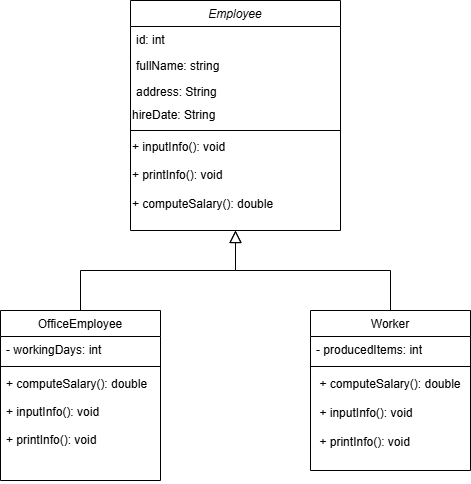

The diagram above was exported from draw.io. Its source (the exported page's mxGraphModel, read from the mxfile embedded in the PNG):
<mxGraphModel dx="1343" dy="565" grid="1" gridSize="10" guides="1" tooltips="1" connect="1" arrows="1" fold="1" page="1" pageScale="1" pageWidth="827" pageHeight="1169" math="0" shadow="0">
  <root>
    <mxCell id="WIyWlLk6GJQsqaUBKTNV-0" />
    <mxCell id="WIyWlLk6GJQsqaUBKTNV-1" parent="WIyWlLk6GJQsqaUBKTNV-0" />
    <mxCell id="zkfFHV4jXpPFQw0GAbJ--0" value="Employee" style="swimlane;fontStyle=2;align=center;verticalAlign=top;childLayout=stackLayout;horizontal=1;startSize=26;horizontalStack=0;resizeParent=1;resizeLast=0;collapsible=1;marginBottom=0;rounded=0;shadow=0;strokeWidth=1;" parent="WIyWlLk6GJQsqaUBKTNV-1" vertex="1">
      <mxGeometry x="250" y="50" width="210" height="230" as="geometry">
        <mxRectangle x="230" y="140" width="160" height="26" as="alternateBounds" />
      </mxGeometry>
    </mxCell>
    <mxCell id="zkfFHV4jXpPFQw0GAbJ--1" value="id: int" style="text;align=left;verticalAlign=top;spacingLeft=4;spacingRight=4;overflow=hidden;rotatable=0;points=[[0,0.5],[1,0.5]];portConstraint=eastwest;" parent="zkfFHV4jXpPFQw0GAbJ--0" vertex="1">
      <mxGeometry y="26" width="210" height="26" as="geometry" />
    </mxCell>
    <mxCell id="zkfFHV4jXpPFQw0GAbJ--2" value="fullName: string" style="text;align=left;verticalAlign=top;spacingLeft=4;spacingRight=4;overflow=hidden;rotatable=0;points=[[0,0.5],[1,0.5]];portConstraint=eastwest;rounded=0;shadow=0;html=0;" parent="zkfFHV4jXpPFQw0GAbJ--0" vertex="1">
      <mxGeometry y="52" width="210" height="26" as="geometry" />
    </mxCell>
    <mxCell id="zkfFHV4jXpPFQw0GAbJ--3" value="address: String" style="text;align=left;verticalAlign=top;spacingLeft=4;spacingRight=4;overflow=hidden;rotatable=0;points=[[0,0.5],[1,0.5]];portConstraint=eastwest;rounded=0;shadow=0;html=0;" parent="zkfFHV4jXpPFQw0GAbJ--0" vertex="1">
      <mxGeometry y="78" width="210" height="32" as="geometry" />
    </mxCell>
    <mxCell id="RV_6GUdAMWgTGEaE92W7-1" value="hireDate: &lt;span class=&quot;hljs-type&quot;&gt;String&lt;/span&gt;" style="text;html=1;align=left;verticalAlign=middle;whiteSpace=wrap;rounded=0;" vertex="1" parent="zkfFHV4jXpPFQw0GAbJ--0">
      <mxGeometry y="110" width="210" height="10" as="geometry" />
    </mxCell>
    <mxCell id="zkfFHV4jXpPFQw0GAbJ--4" value="" style="line;html=1;strokeWidth=1;align=left;verticalAlign=middle;spacingTop=-1;spacingLeft=3;spacingRight=3;rotatable=0;labelPosition=right;points=[];portConstraint=eastwest;" parent="zkfFHV4jXpPFQw0GAbJ--0" vertex="1">
      <mxGeometry y="120" width="210" height="20" as="geometry" />
    </mxCell>
    <mxCell id="RV_6GUdAMWgTGEaE92W7-3" value="&lt;span class=&quot;hljs-built_in&quot;&gt;+ inputInfo&lt;/span&gt;(): &lt;span class=&quot;hljs-type&quot;&gt;void&lt;/span&gt;&lt;div&gt;&lt;span class=&quot;hljs-type&quot;&gt;&lt;br&gt;&lt;/span&gt;&lt;/div&gt;&lt;div&gt;&lt;span class=&quot;hljs-type&quot;&gt;&lt;span class=&quot;hljs-built_in&quot;&gt;+ printInfo&lt;/span&gt;(): &lt;span class=&quot;hljs-type&quot;&gt;void&lt;/span&gt;&lt;/span&gt;&lt;/div&gt;&lt;div&gt;&lt;span class=&quot;hljs-type&quot;&gt;&lt;span class=&quot;hljs-type&quot;&gt;&lt;br&gt;&lt;/span&gt;&lt;/span&gt;&lt;/div&gt;&lt;div&gt;&lt;span class=&quot;hljs-type&quot;&gt;&lt;span class=&quot;hljs-type&quot;&gt;&lt;span class=&quot;hljs-built_in&quot;&gt;+ computeSalary&lt;/span&gt;(): &lt;span class=&quot;hljs-type&quot;&gt;double&lt;/span&gt;&lt;/span&gt;&lt;/span&gt;&lt;/div&gt;" style="text;html=1;align=left;verticalAlign=middle;whiteSpace=wrap;rounded=0;" vertex="1" parent="zkfFHV4jXpPFQw0GAbJ--0">
      <mxGeometry y="140" width="210" height="70" as="geometry" />
    </mxCell>
    <mxCell id="zkfFHV4jXpPFQw0GAbJ--6" value="OfficeEmployee " style="swimlane;fontStyle=0;align=center;verticalAlign=top;childLayout=stackLayout;horizontal=1;startSize=26;horizontalStack=0;resizeParent=1;resizeLast=0;collapsible=1;marginBottom=0;rounded=0;shadow=0;strokeWidth=1;" parent="WIyWlLk6GJQsqaUBKTNV-1" vertex="1">
      <mxGeometry x="120" y="360" width="160" height="170" as="geometry">
        <mxRectangle x="130" y="380" width="160" height="26" as="alternateBounds" />
      </mxGeometry>
    </mxCell>
    <mxCell id="zkfFHV4jXpPFQw0GAbJ--7" value="- workingDays: int" style="text;align=left;verticalAlign=top;spacingLeft=4;spacingRight=4;overflow=hidden;rotatable=0;points=[[0,0.5],[1,0.5]];portConstraint=eastwest;" parent="zkfFHV4jXpPFQw0GAbJ--6" vertex="1">
      <mxGeometry y="26" width="160" height="26" as="geometry" />
    </mxCell>
    <mxCell id="zkfFHV4jXpPFQw0GAbJ--9" value="" style="line;html=1;strokeWidth=1;align=left;verticalAlign=middle;spacingTop=-1;spacingLeft=3;spacingRight=3;rotatable=0;labelPosition=right;points=[];portConstraint=eastwest;" parent="zkfFHV4jXpPFQw0GAbJ--6" vertex="1">
      <mxGeometry y="52" width="160" height="8" as="geometry" />
    </mxCell>
    <mxCell id="zkfFHV4jXpPFQw0GAbJ--10" value="+ computeSalary(): double&#10;&#10;+ inputInfo(): void&#10;&#10;+ printInfo(): void" style="text;align=left;verticalAlign=top;spacingLeft=4;spacingRight=4;overflow=hidden;rotatable=0;points=[[0,0.5],[1,0.5]];portConstraint=eastwest;fontStyle=0" parent="zkfFHV4jXpPFQw0GAbJ--6" vertex="1">
      <mxGeometry y="60" width="160" height="110" as="geometry" />
    </mxCell>
    <mxCell id="zkfFHV4jXpPFQw0GAbJ--12" value="" style="endArrow=block;endSize=10;endFill=0;shadow=0;strokeWidth=1;rounded=0;curved=0;edgeStyle=elbowEdgeStyle;elbow=vertical;" parent="WIyWlLk6GJQsqaUBKTNV-1" source="zkfFHV4jXpPFQw0GAbJ--6" target="zkfFHV4jXpPFQw0GAbJ--0" edge="1">
      <mxGeometry width="160" relative="1" as="geometry">
        <mxPoint x="200" y="203" as="sourcePoint" />
        <mxPoint x="200" y="203" as="targetPoint" />
      </mxGeometry>
    </mxCell>
    <mxCell id="zkfFHV4jXpPFQw0GAbJ--13" value=" Worker " style="swimlane;fontStyle=0;align=center;verticalAlign=top;childLayout=stackLayout;horizontal=1;startSize=26;horizontalStack=0;resizeParent=1;resizeLast=0;collapsible=1;marginBottom=0;rounded=0;shadow=0;strokeWidth=1;" parent="WIyWlLk6GJQsqaUBKTNV-1" vertex="1">
      <mxGeometry x="430" y="360" width="160" height="160" as="geometry">
        <mxRectangle x="340" y="380" width="170" height="26" as="alternateBounds" />
      </mxGeometry>
    </mxCell>
    <mxCell id="zkfFHV4jXpPFQw0GAbJ--14" value="- producedItems: int" style="text;align=left;verticalAlign=top;spacingLeft=4;spacingRight=4;overflow=hidden;rotatable=0;points=[[0,0.5],[1,0.5]];portConstraint=eastwest;" parent="zkfFHV4jXpPFQw0GAbJ--13" vertex="1">
      <mxGeometry y="26" width="160" height="26" as="geometry" />
    </mxCell>
    <mxCell id="zkfFHV4jXpPFQw0GAbJ--15" value="" style="line;html=1;strokeWidth=1;align=left;verticalAlign=middle;spacingTop=-1;spacingLeft=3;spacingRight=3;rotatable=0;labelPosition=right;points=[];portConstraint=eastwest;" parent="zkfFHV4jXpPFQw0GAbJ--13" vertex="1">
      <mxGeometry y="52" width="160" height="8" as="geometry" />
    </mxCell>
    <mxCell id="RV_6GUdAMWgTGEaE92W7-6" value="&lt;div style=&quot;text-align: left;&quot;&gt;&lt;span style=&quot;background-color: initial;&quot;&gt;+ &lt;/span&gt;&lt;span style=&quot;background-color: initial;&quot; class=&quot;hljs-built_in&quot;&gt;computeSalary&lt;/span&gt;&lt;span style=&quot;background-color: initial;&quot;&gt;(): &lt;/span&gt;&lt;span style=&quot;background-color: initial;&quot; class=&quot;hljs-type&quot;&gt;double&lt;/span&gt;&lt;/div&gt;&lt;div style=&quot;text-align: left;&quot;&gt;&lt;span style=&quot;background-color: initial;&quot; class=&quot;hljs-type&quot;&gt;&lt;br&gt;&lt;/span&gt;&lt;/div&gt;&lt;div style=&quot;text-align: left;&quot;&gt;&lt;span class=&quot;hljs-type&quot;&gt;+ &lt;span class=&quot;hljs-built_in&quot;&gt;inputInfo&lt;/span&gt;(): &lt;span class=&quot;hljs-type&quot;&gt;void&lt;/span&gt;&lt;/span&gt;&lt;/div&gt;&lt;div style=&quot;text-align: left;&quot;&gt;&lt;span class=&quot;hljs-type&quot;&gt;&lt;span class=&quot;hljs-type&quot;&gt;&lt;br&gt;&lt;/span&gt;&lt;/span&gt;&lt;/div&gt;&lt;div style=&quot;text-align: left;&quot;&gt;&lt;span class=&quot;hljs-type&quot;&gt;&lt;span class=&quot;hljs-type&quot;&gt;+ &lt;span class=&quot;hljs-built_in&quot;&gt;printInfo&lt;/span&gt;(): &lt;span class=&quot;hljs-type&quot;&gt;void&lt;/span&gt;&lt;/span&gt;&lt;/span&gt;&lt;/div&gt;&lt;div style=&quot;text-align: left;&quot;&gt;&lt;span class=&quot;hljs-type&quot;&gt;&lt;br&gt;&lt;/span&gt;&lt;/div&gt;" style="text;html=1;align=center;verticalAlign=middle;whiteSpace=wrap;rounded=0;" vertex="1" parent="zkfFHV4jXpPFQw0GAbJ--13">
      <mxGeometry y="60" width="160" height="100" as="geometry" />
    </mxCell>
    <mxCell id="zkfFHV4jXpPFQw0GAbJ--16" value="" style="endArrow=block;endSize=10;endFill=0;shadow=0;strokeWidth=1;rounded=0;curved=0;edgeStyle=elbowEdgeStyle;elbow=vertical;" parent="WIyWlLk6GJQsqaUBKTNV-1" source="zkfFHV4jXpPFQw0GAbJ--13" target="zkfFHV4jXpPFQw0GAbJ--0" edge="1">
      <mxGeometry width="160" relative="1" as="geometry">
        <mxPoint x="210" y="373" as="sourcePoint" />
        <mxPoint x="310" y="271" as="targetPoint" />
      </mxGeometry>
    </mxCell>
  </root>
</mxGraphModel>